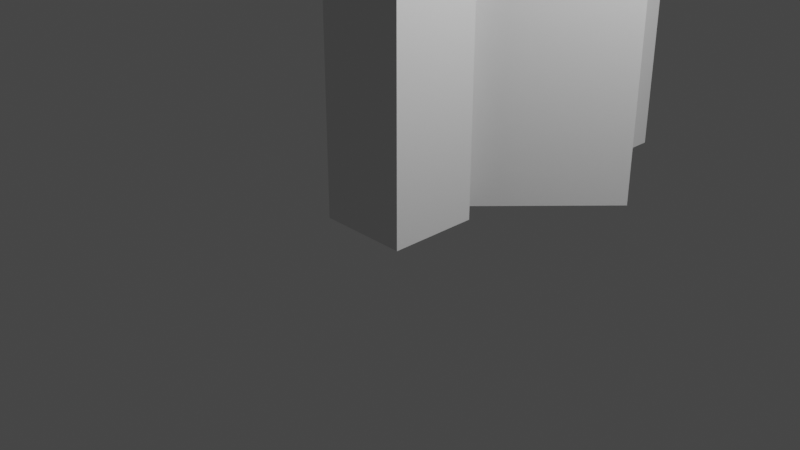 # Source: Simple_Doorway.blend  (saved by Blender 2.91.10; exported with 4.5.12 LTS)
import bpy
from mathutils import Matrix  # noqa: F401  (used for matrix-valued properties, if any)

bpy.ops.wm.read_factory_settings(use_empty=True)
scene = bpy.context.scene
scene.name = 'Scene'

# ---- collections
col_collection = bpy.data.collections.new('Collection'); scene.collection.children.link(col_collection)

# ---- world
world_world = bpy.data.worlds.new('World'); scene.world = world_world
world_world.use_nodes = True; world_world.node_tree.nodes.clear()
_N = world_world.node_tree.nodes; _L = world_world.node_tree.links
n0 = _N.new('ShaderNodeOutputWorld'); n0.name = 'World Output'; n0.location = (300, 300)
n1 = _N.new('ShaderNodeBackground'); n1.name = 'Background'; n1.location = (10, 300)
n1.inputs[0].default_value = (0.05088, 0.05088, 0.05088, 1.0)
_L.new(n1.outputs[0], n0.inputs[0])
n0.is_active_output = True
world_world.color = (0.05088, 0.05088, 0.05088)
world_world.use_sun_shadow = False
world_world.sun_shadow_jitter_overblur = 0.0

# ---- cameras
cam_camera = bpy.data.cameras.new('Camera')
cam_camera.clip_end = 100.0
cam_camera.ortho_scale = 7.314

# ---- lights
light_light = bpy.data.lights.new('Light', 'POINT')
light_light.transmission_factor = 0.0
light_light.energy = 1000.0
light_light.shadow_soft_size = 0.1
light_light.shadow_maximum_resolution = 0.006
light_light.use_absolute_resolution = True

# ---- meshes
me_cube_001 = bpy.data.meshes.new('Cube.001')
me_cube_001.from_pydata([(-0.5, -0.5, -2.0), (-0.5, -0.5, 2.0), (-0.5, 0.5, -2.0), (-0.5, 0.5, 2.0), (0.5, -0.5, -2.0), (0.5, -0.5, 2.0), (0.5, 0.5, -2.0), (0.5, 0.5, 2.0)], [], [(0, 1, 3, 2), (2, 3, 7, 6), (6, 7, 5, 4), (4, 5, 1, 0), (2, 6, 4, 0), (7, 3, 1, 5)])
_uv = me_cube_001.uv_layers.new(name='UVMap')
_uv.uv.foreach_set('vector', [0.375, 0.0, 0.625, 0.0, 0.625, 0.25, 0.375, 0.25, 0.375, 0.25, 0.625, 0.25, 0.625, 0.5, 0.375, 0.5, 0.375, 0.5, 0.625, 0.5, 0.625, 0.75, 0.375, 0.75, 0.375, 0.75, 0.625, 0.75, 0.625, 1.0, 0.375, 1.0, 0.125, 0.5, 0.375, 0.5, 0.375, 0.75, 0.125, 0.75, 0.625, 0.5, 0.875, 0.5, 0.875, 0.75, 0.625, 0.75])
me_cube_001.use_remesh_fix_poles = True
me_cube_001.use_remesh_preserve_attributes = False
me_cube_001.use_mirror_vertex_groups = False
me_cube_001.update()
me_cube_002 = bpy.data.meshes.new('Cube.002')
me_cube_002.from_pydata([(-0.5, -0.5, -2.0), (-0.5, -0.5, 2.0), (-0.5, 0.5, -2.0), (-0.5, 0.5, 2.0), (0.5, -0.5, -2.0), (0.5, -0.5, 2.0), (0.5, 0.5, -2.0), (0.5, 0.5, 2.0)], [], [(0, 1, 3, 2), (2, 3, 7, 6), (6, 7, 5, 4), (4, 5, 1, 0), (2, 6, 4, 0), (7, 3, 1, 5)])
_uv = me_cube_002.uv_layers.new(name='UVMap')
_uv.uv.foreach_set('vector', [0.375, 0.0, 0.625, 0.0, 0.625, 0.25, 0.375, 0.25, 0.375, 0.25, 0.625, 0.25, 0.625, 0.5, 0.375, 0.5, 0.375, 0.5, 0.625, 0.5, 0.625, 0.75, 0.375, 0.75, 0.375, 0.75, 0.625, 0.75, 0.625, 1.0, 0.375, 1.0, 0.125, 0.5, 0.375, 0.5, 0.375, 0.75, 0.125, 0.75, 0.625, 0.5, 0.875, 0.5, 0.875, 0.75, 0.625, 0.75])
me_cube_002.use_remesh_fix_poles = True
me_cube_002.use_remesh_preserve_attributes = False
me_cube_002.use_mirror_vertex_groups = False
me_cube_002.update()
me_cube_003 = bpy.data.meshes.new('Cube.003')
me_cube_003.from_pydata([(-0.5, 2.0, -0.5), (-0.5, -2.0, -0.5), (-0.5, 2.0, 0.5), (-0.5, -2.0, 0.5), (0.5, 2.0, -0.5), (0.5, -2.0, -0.5), (0.5, 2.0, 0.5), (0.5, -2.0, 0.5)], [], [(0, 1, 3, 2), (2, 3, 7, 6), (6, 7, 5, 4), (4, 5, 1, 0), (2, 6, 4, 0), (7, 3, 1, 5)])
_uv = me_cube_003.uv_layers.new(name='UVMap')
_uv.uv.foreach_set('vector', [0.375, 0.0, 0.625, 0.0, 0.625, 0.25, 0.375, 0.25, 0.375, 0.25, 0.625, 0.25, 0.625, 0.5, 0.375, 0.5, 0.375, 0.5, 0.625, 0.5, 0.625, 0.75, 0.375, 0.75, 0.375, 0.75, 0.625, 0.75, 0.625, 1.0, 0.375, 1.0, 0.125, 0.5, 0.375, 0.5, 0.375, 0.75, 0.125, 0.75, 0.625, 0.5, 0.875, 0.5, 0.875, 0.75, 0.625, 0.75])
me_cube_003.use_remesh_fix_poles = True
me_cube_003.use_remesh_preserve_attributes = False
me_cube_003.use_mirror_vertex_groups = False
me_cube_003.update()
me_cube = bpy.data.meshes.new('Cube')
me_cube.from_pydata([(-0.05, -1.0, -2.0), (-0.05, -1.0, 2.0), (-0.05, 1.0, -2.0), (-0.05, 1.0, 2.0), (0.05, -1.0, -2.0), (0.05, -1.0, 2.0), (0.05, 1.0, -2.0), (0.05, 1.0, 2.0)], [], [(0, 1, 3, 2), (2, 3, 7, 6), (6, 7, 5, 4), (4, 5, 1, 0), (2, 6, 4, 0), (7, 3, 1, 5)])
_uv = me_cube.uv_layers.new(name='UVMap')
_uv.uv.foreach_set('vector', [0.375, 0.0, 0.625, 0.0, 0.625, 0.25, 0.375, 0.25, 0.375, 0.25, 0.625, 0.25, 0.625, 0.5, 0.375, 0.5, 0.375, 0.5, 0.625, 0.5, 0.625, 0.75, 0.375, 0.75, 0.375, 0.75, 0.625, 0.75, 0.625, 1.0, 0.375, 1.0, 0.125, 0.5, 0.375, 0.5, 0.375, 0.75, 0.125, 0.75, 0.625, 0.5, 0.875, 0.5, 0.875, 0.75, 0.625, 0.75])
me_cube.use_remesh_fix_poles = True
me_cube.use_remesh_preserve_attributes = False
me_cube.use_mirror_vertex_groups = False
me_cube.update()

# ---- objects
ob_light = bpy.data.objects.new('Light', light_light)
ob_camera = bpy.data.objects.new('Camera', cam_camera)
ob_cube = bpy.data.objects.new('Cube', me_cube_001)
ob_cube_001 = bpy.data.objects.new('Cube.001', me_cube_002)
ob_cube_002 = bpy.data.objects.new('Cube.002', me_cube_003)
ob_cube_003 = bpy.data.objects.new('Cube.003', me_cube)

# ---- transforms, parenting, visibility, modifiers, constraints
ob_light.location = (4.076, 1.005, 5.904)
ob_light.rotation_euler = (0.6325, 0.1337, 1.814)
ob_light.lock_rotations_4d = False
ob_light.empty_display_type = 'ARROWS'
ob_light.color = (0.0, 0.0, 0.0, 0.0)
ob_light.lineart.crease_threshold = 0.0
ob_camera.location = (7.359, -6.926, 4.958)
ob_camera.rotation_euler = (1.109, 0.0, 0.8149)
ob_camera.lock_rotations_4d = False
ob_camera.empty_display_type = 'ARROWS'
ob_camera.color = (0.0, 0.0, 0.0, 0.0)
ob_camera.display_type = 'WIRE'
ob_camera.lineart.crease_threshold = 0.0
ob_cube.location = (0.0, 0.0, 2.0)
ob_cube.lineart.crease_threshold = 0.0
ob_cube_001.location = (0.0, 3.0, 2.0)
ob_cube_001.lineart.crease_threshold = 0.0
ob_cube_002.location = (6.842e-16, 1.5, 4.5)
ob_cube_002.lineart.crease_threshold = 0.0
ob_cube_003.location = (0.6787, 1.234, 2.0)
ob_cube_003.rotation_euler = (0.0, -0.0, -0.7459)
ob_cube_003.lineart.crease_threshold = 0.0

# ---- collection membership
col_collection.objects.link(ob_light)
col_collection.objects.link(ob_camera)
col_collection.objects.link(ob_cube)
col_collection.objects.link(ob_cube_001)
col_collection.objects.link(ob_cube_002)
col_collection.objects.link(ob_cube_003)

# ---- scene / render settings (as saved in the file)
scene.camera = ob_camera
scene.frame_start = 1; scene.frame_end = 250; scene.frame_set(9)
scene.render.engine = 'BLENDER_EEVEE_NEXT'
scene.cycles.use_denoising = False
scene.cycles.samples = 128
scene.cycles.sampling_pattern = 'TABULATED_SOBOL'
scene.cycles.use_adaptive_sampling = False
scene.cycles.use_light_tree = False
scene.view_settings.view_transform = 'Filmic'
bpy.context.view_layer.update()
